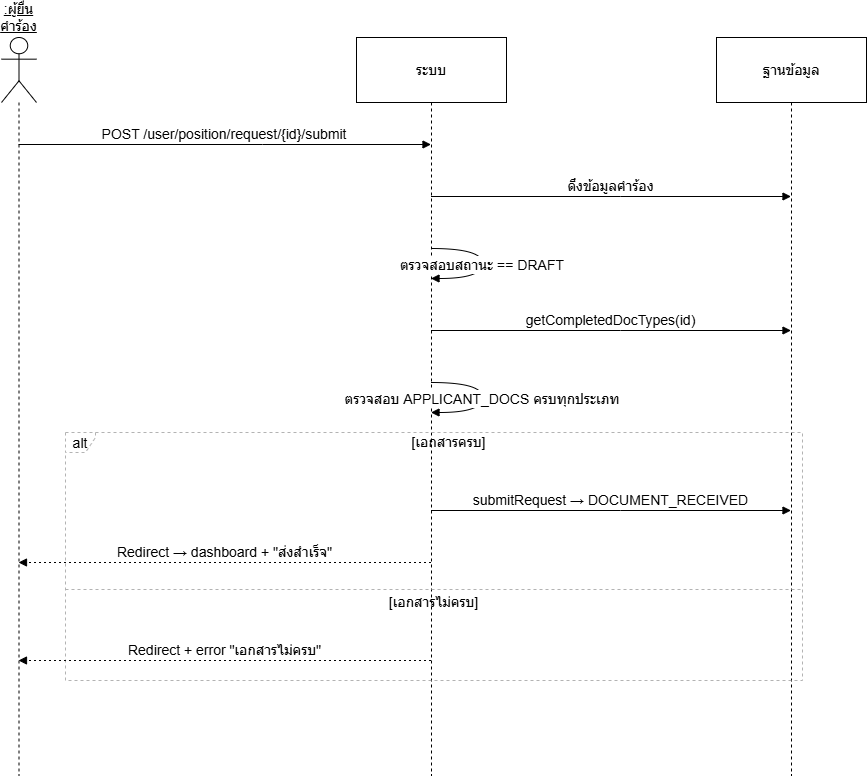

The diagram above was exported from draw.io. Its source (the exported page's mxGraphModel, read from the mxfile embedded in the PNG):
<mxGraphModel dx="1426" dy="1843" grid="1" gridSize="10" guides="1" tooltips="1" connect="1" arrows="1" fold="1" page="1" pageScale="1" pageWidth="850" pageHeight="1100" math="0" shadow="0">
  <root>
    <mxCell id="0" />
    <mxCell id="1" parent="0" />
    <mxCell id="I-1rmQ7qKCj7gW7fwz8M-1" parent="1" style="shape=umlLifeline;perimeter=lifelinePerimeter;whiteSpace=wrap;container=1;dropTarget=0;collapsible=0;recursiveResize=0;outlineConnect=0;portConstraint=eastwest;newEdgeStyle={&quot;edgeStyle&quot;:&quot;elbowEdgeStyle&quot;,&quot;elbow&quot;:&quot;vertical&quot;,&quot;curved&quot;:0,&quot;rounded&quot;:0};participant=umlActor;verticalAlign=bottom;labelPosition=center;verticalLabelPosition=top;align=center;size=65;fontStyle=4;fontSize=14;" value=":ผู้ยื่นคำร้อง" vertex="1">
      <mxGeometry height="738" width="35" x="20" y="20" as="geometry" />
    </mxCell>
    <mxCell id="I-1rmQ7qKCj7gW7fwz8M-2" parent="1" style="shape=umlLifeline;perimeter=lifelinePerimeter;whiteSpace=wrap;container=1;dropTarget=0;collapsible=0;recursiveResize=0;outlineConnect=0;portConstraint=eastwest;newEdgeStyle={&quot;edgeStyle&quot;:&quot;elbowEdgeStyle&quot;,&quot;elbow&quot;:&quot;vertical&quot;,&quot;curved&quot;:0,&quot;rounded&quot;:0};size=65;fontSize=14;" value="ระบบ" vertex="1">
      <mxGeometry height="738" width="150" x="375" y="20" as="geometry" />
    </mxCell>
    <mxCell id="I-1rmQ7qKCj7gW7fwz8M-3" parent="1" style="shape=umlLifeline;perimeter=lifelinePerimeter;whiteSpace=wrap;container=1;dropTarget=0;collapsible=0;recursiveResize=0;outlineConnect=0;portConstraint=eastwest;newEdgeStyle={&quot;edgeStyle&quot;:&quot;elbowEdgeStyle&quot;,&quot;elbow&quot;:&quot;vertical&quot;,&quot;curved&quot;:0,&quot;rounded&quot;:0};size=65;fontSize=14;" value="ฐานข้อมูล" vertex="1">
      <mxGeometry height="738" width="150" x="735" y="20" as="geometry" />
    </mxCell>
    <mxCell id="I-1rmQ7qKCj7gW7fwz8M-4" parent="1" style="shape=umlFrame;dashed=1;pointerEvents=0;dropTarget=0;strokeColor=#B3B3B3;height=20;width=30;fontSize=14;" value="alt" vertex="1">
      <mxGeometry height="248" width="737" x="84" y="415" as="geometry" />
    </mxCell>
    <mxCell id="I-1rmQ7qKCj7gW7fwz8M-5" parent="I-1rmQ7qKCj7gW7fwz8M-4" style="text;strokeColor=none;fillColor=none;align=center;verticalAlign=middle;whiteSpace=wrap;fontSize=14;" value="[เอกสารครบ]" vertex="1">
      <mxGeometry height="20" width="707" x="30" as="geometry" />
    </mxCell>
    <mxCell id="I-1rmQ7qKCj7gW7fwz8M-6" parent="I-1rmQ7qKCj7gW7fwz8M-4" style="shape=line;dashed=1;whiteSpace=wrap;verticalAlign=top;labelPosition=center;verticalLabelPosition=middle;align=center;strokeColor=#B3B3B3;fontSize=14;" value="[เอกสารไม่ครบ]" vertex="1">
      <mxGeometry height="4" width="737" y="155" as="geometry" />
    </mxCell>
    <mxCell id="I-1rmQ7qKCj7gW7fwz8M-7" edge="1" parent="1" source="I-1rmQ7qKCj7gW7fwz8M-1" style="verticalAlign=bottom;edgeStyle=elbowEdgeStyle;elbow=vertical;curved=0;rounded=0;endArrow=block;fontSize=14;" target="I-1rmQ7qKCj7gW7fwz8M-2" value="POST /user/position/request/{id}/submit">
      <mxGeometry relative="1" as="geometry">
        <Array as="points">
          <mxPoint x="281" y="127" />
        </Array>
      </mxGeometry>
    </mxCell>
    <mxCell id="I-1rmQ7qKCj7gW7fwz8M-8" edge="1" parent="1" source="I-1rmQ7qKCj7gW7fwz8M-2" style="verticalAlign=bottom;edgeStyle=elbowEdgeStyle;elbow=vertical;curved=0;rounded=0;endArrow=block;fontSize=14;" target="I-1rmQ7qKCj7gW7fwz8M-3" value="ดึงข้อมูลคำร้อง">
      <mxGeometry relative="1" as="geometry">
        <Array as="points">
          <mxPoint x="639" y="179" />
        </Array>
      </mxGeometry>
    </mxCell>
    <mxCell id="I-1rmQ7qKCj7gW7fwz8M-9" edge="1" parent="1" source="I-1rmQ7qKCj7gW7fwz8M-2" style="curved=1;endArrow=block;rounded=0;fontSize=14;" target="I-1rmQ7qKCj7gW7fwz8M-2" value="ตรวจสอบสถานะ == DRAFT">
      <mxGeometry relative="1" as="geometry">
        <Array as="points">
          <mxPoint x="501" y="231" />
          <mxPoint x="501" y="261" />
        </Array>
      </mxGeometry>
    </mxCell>
    <mxCell id="I-1rmQ7qKCj7gW7fwz8M-10" edge="1" parent="1" source="I-1rmQ7qKCj7gW7fwz8M-2" style="verticalAlign=bottom;edgeStyle=elbowEdgeStyle;elbow=vertical;curved=0;rounded=0;endArrow=block;fontSize=14;" target="I-1rmQ7qKCj7gW7fwz8M-3" value="getCompletedDocTypes(id)">
      <mxGeometry relative="1" as="geometry">
        <Array as="points">
          <mxPoint x="639" y="313" />
        </Array>
      </mxGeometry>
    </mxCell>
    <mxCell id="I-1rmQ7qKCj7gW7fwz8M-11" edge="1" parent="1" source="I-1rmQ7qKCj7gW7fwz8M-2" style="curved=1;endArrow=block;rounded=0;fontSize=14;" target="I-1rmQ7qKCj7gW7fwz8M-2" value="ตรวจสอบ APPLICANT_DOCS ครบทุกประเภท">
      <mxGeometry relative="1" as="geometry">
        <Array as="points">
          <mxPoint x="501" y="365" />
          <mxPoint x="501" y="395" />
        </Array>
      </mxGeometry>
    </mxCell>
    <mxCell id="I-1rmQ7qKCj7gW7fwz8M-12" edge="1" parent="1" source="I-1rmQ7qKCj7gW7fwz8M-2" style="verticalAlign=bottom;edgeStyle=elbowEdgeStyle;elbow=vertical;curved=0;rounded=0;endArrow=block;fontSize=14;" target="I-1rmQ7qKCj7gW7fwz8M-3" value="submitRequest → DOCUMENT_RECEIVED">
      <mxGeometry relative="1" as="geometry">
        <Array as="points">
          <mxPoint x="639" y="493" />
        </Array>
      </mxGeometry>
    </mxCell>
    <mxCell id="I-1rmQ7qKCj7gW7fwz8M-13" edge="1" parent="1" source="I-1rmQ7qKCj7gW7fwz8M-2" style="verticalAlign=bottom;edgeStyle=elbowEdgeStyle;elbow=vertical;curved=0;rounded=0;dashed=1;dashPattern=2 3;endArrow=block;fontSize=14;" target="I-1rmQ7qKCj7gW7fwz8M-1" value="Redirect → dashboard + &quot;ส่งสำเร็จ&quot;">
      <mxGeometry relative="1" as="geometry">
        <Array as="points">
          <mxPoint x="284" y="545" />
        </Array>
      </mxGeometry>
    </mxCell>
    <mxCell id="I-1rmQ7qKCj7gW7fwz8M-14" edge="1" parent="1" source="I-1rmQ7qKCj7gW7fwz8M-2" style="verticalAlign=bottom;edgeStyle=elbowEdgeStyle;elbow=vertical;curved=0;rounded=0;dashed=1;dashPattern=2 3;endArrow=block;fontSize=14;" target="I-1rmQ7qKCj7gW7fwz8M-1" value="Redirect + error &quot;เอกสารไม่ครบ&quot;">
      <mxGeometry relative="1" as="geometry">
        <Array as="points">
          <mxPoint x="284" y="643" />
        </Array>
      </mxGeometry>
    </mxCell>
  </root>
</mxGraphModel>